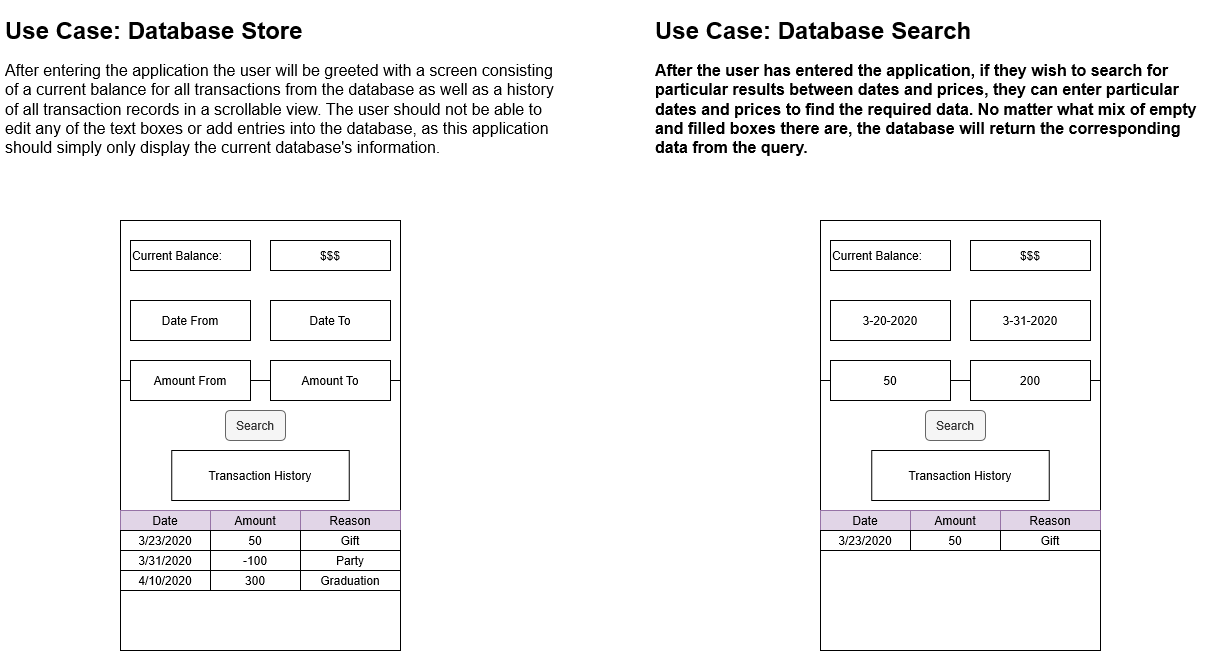

The diagram above was exported from draw.io. Its source (the exported page's mxGraphModel, read from the mxfile embedded in the PNG):
<mxGraphModel grid="1" dx="1594" dy="1591" gridSize="10" guides="1" tooltips="1" connect="1" arrows="1" fold="1" page="1" pageScale="1" pageWidth="850" pageHeight="1100" math="0" shadow="0">
  <root>
    <mxCell id="0" />
    <mxCell id="1" parent="0" />
    <mxCell id="hor2Fj6hoOCoPvppYXwA-1" value="&lt;h1&gt;Use Case: Database Store&amp;nbsp;&lt;/h1&gt;&lt;p style=&quot;font-size: 16px&quot;&gt;After entering the application the user will be greeted with a screen consisting of a current balance for all transactions from the database as well as a history of all transaction records in a scrollable view. The user should not be able to edit any of the text boxes or add entries into the database, as this application should simply only display the current database's information.&lt;/p&gt;" parent="1" style="text;html=1;strokeColor=none;fillColor=none;spacing=5;spacingTop=-20;whiteSpace=wrap;overflow=hidden;rounded=0;" vertex="1">
      <mxGeometry as="geometry" x="-590" y="-410" height="190" width="570" />
    </mxCell>
    <mxCell id="hor2Fj6hoOCoPvppYXwA-2" value="" parent="1" style="rounded=0;whiteSpace=wrap;html=1;" vertex="1">
      <mxGeometry as="geometry" x="-470" y="-200" height="430" width="280" />
    </mxCell>
    <mxCell id="hor2Fj6hoOCoPvppYXwA-3" value="Current Balance:" parent="1" style="rounded=0;whiteSpace=wrap;html=1;align=left;" vertex="1">
      <mxGeometry as="geometry" x="-460" y="-180" height="30" width="120" />
    </mxCell>
    <mxCell id="hor2Fj6hoOCoPvppYXwA-6" value="" parent="1" style="rounded=0;whiteSpace=wrap;html=1;" vertex="1">
      <mxGeometry as="geometry" x="-470" y="-40" height="270" width="280" />
    </mxCell>
    <mxCell id="S6AfgBAyprFIA3bFAb58-1" value="Date" parent="1" style="rounded=0;whiteSpace=wrap;html=1;fillColor=#e1d5e7;strokeColor=#9673a6;" vertex="1">
      <mxGeometry as="geometry" x="-470" y="90" height="20" width="90" />
    </mxCell>
    <mxCell id="S6AfgBAyprFIA3bFAb58-2" value="Reason" parent="1" style="rounded=0;whiteSpace=wrap;html=1;fillColor=#e1d5e7;strokeColor=#9673a6;" vertex="1">
      <mxGeometry as="geometry" x="-290" y="90" height="20" width="100" />
    </mxCell>
    <mxCell id="S6AfgBAyprFIA3bFAb58-4" value="Amount" parent="1" style="rounded=0;whiteSpace=wrap;html=1;fillColor=#e1d5e7;strokeColor=#9673a6;" vertex="1">
      <mxGeometry as="geometry" x="-380" y="90" height="20" width="90" />
    </mxCell>
    <mxCell id="S6AfgBAyprFIA3bFAb58-6" value="$$$" parent="1" style="rounded=0;whiteSpace=wrap;html=1;" vertex="1">
      <mxGeometry as="geometry" x="-320" y="-180" height="30" width="120" />
    </mxCell>
    <mxCell id="S6AfgBAyprFIA3bFAb58-7" value="Transaction History" parent="1" style="rounded=0;whiteSpace=wrap;html=1;" vertex="1">
      <mxGeometry as="geometry" x="-418.75" y="30" height="50" width="177.5" />
    </mxCell>
    <mxCell id="S6AfgBAyprFIA3bFAb58-8" value="3/23/2020" parent="1" style="rounded=0;whiteSpace=wrap;html=1;" vertex="1">
      <mxGeometry as="geometry" x="-470" y="110" height="20" width="90" />
    </mxCell>
    <mxCell id="S6AfgBAyprFIA3bFAb58-9" value="50" parent="1" style="rounded=0;whiteSpace=wrap;html=1;" vertex="1">
      <mxGeometry as="geometry" x="-380" y="110" height="20" width="90" />
    </mxCell>
    <mxCell id="S6AfgBAyprFIA3bFAb58-10" value="Gift" parent="1" style="rounded=0;whiteSpace=wrap;html=1;" vertex="1">
      <mxGeometry as="geometry" x="-290" y="110" height="20" width="100" />
    </mxCell>
    <mxCell id="S6AfgBAyprFIA3bFAb58-12" value="3/31/2020" parent="1" style="rounded=0;whiteSpace=wrap;html=1;" vertex="1">
      <mxGeometry as="geometry" x="-470" y="130" height="20" width="90" />
    </mxCell>
    <mxCell id="S6AfgBAyprFIA3bFAb58-13" value="-100" parent="1" style="rounded=0;whiteSpace=wrap;html=1;" vertex="1">
      <mxGeometry as="geometry" x="-380" y="130" height="20" width="90" />
    </mxCell>
    <mxCell id="S6AfgBAyprFIA3bFAb58-14" value="Party" parent="1" style="rounded=0;whiteSpace=wrap;html=1;" vertex="1">
      <mxGeometry as="geometry" x="-290" y="130" height="20" width="100" />
    </mxCell>
    <mxCell id="S6AfgBAyprFIA3bFAb58-15" value="4/10/2020" parent="1" style="rounded=0;whiteSpace=wrap;html=1;" vertex="1">
      <mxGeometry as="geometry" x="-470" y="150" height="20" width="90" />
    </mxCell>
    <mxCell id="S6AfgBAyprFIA3bFAb58-17" value="300" parent="1" style="rounded=0;whiteSpace=wrap;html=1;" vertex="1">
      <mxGeometry as="geometry" x="-380" y="150" height="20" width="90" />
    </mxCell>
    <mxCell id="S6AfgBAyprFIA3bFAb58-19" value="Graduation" parent="1" style="rounded=0;whiteSpace=wrap;html=1;" vertex="1">
      <mxGeometry as="geometry" x="-290" y="150" height="20" width="100" />
    </mxCell>
    <mxCell id="e_zS4AhveH0VS2QQVYCX-1" value="Date From" parent="1" style="rounded=0;whiteSpace=wrap;html=1;" vertex="1">
      <mxGeometry as="geometry" x="-460" y="-120" height="40" width="120" />
    </mxCell>
    <mxCell id="e_zS4AhveH0VS2QQVYCX-2" value="Amount From" parent="1" style="rounded=0;whiteSpace=wrap;html=1;" vertex="1">
      <mxGeometry as="geometry" x="-460" y="-60" height="40" width="120" />
    </mxCell>
    <mxCell id="e_zS4AhveH0VS2QQVYCX-3" value="Date To" parent="1" style="rounded=0;whiteSpace=wrap;html=1;" vertex="1">
      <mxGeometry as="geometry" x="-320" y="-120" height="40" width="120" />
    </mxCell>
    <mxCell id="e_zS4AhveH0VS2QQVYCX-4" value="Amount To" parent="1" style="rounded=0;whiteSpace=wrap;html=1;" vertex="1">
      <mxGeometry as="geometry" x="-320" y="-60" height="40" width="120" />
    </mxCell>
    <mxCell id="e_zS4AhveH0VS2QQVYCX-5" value="Search" parent="1" style="rounded=1;whiteSpace=wrap;html=1;fillColor=#f5f5f5;strokeColor=#666666;fontColor=#333333;" vertex="1">
      <mxGeometry as="geometry" x="-365" y="-10" height="30" width="60" />
    </mxCell>
    <mxCell id="-qQVZwOHdRqZdonF5rs--1" value="" parent="1" style="rounded=0;whiteSpace=wrap;html=1;" vertex="1">
      <mxGeometry as="geometry" x="230" y="-200" height="430" width="280" />
    </mxCell>
    <mxCell id="-qQVZwOHdRqZdonF5rs--2" value="Current Balance:" parent="1" style="rounded=0;whiteSpace=wrap;html=1;align=left;" vertex="1">
      <mxGeometry as="geometry" x="240" y="-180" height="30" width="120" />
    </mxCell>
    <mxCell id="-qQVZwOHdRqZdonF5rs--3" value="" parent="1" style="rounded=0;whiteSpace=wrap;html=1;" vertex="1">
      <mxGeometry as="geometry" x="230" y="-40" height="270" width="280" />
    </mxCell>
    <mxCell id="-qQVZwOHdRqZdonF5rs--4" value="Date" parent="1" style="rounded=0;whiteSpace=wrap;html=1;fillColor=#e1d5e7;strokeColor=#9673a6;" vertex="1">
      <mxGeometry as="geometry" x="230" y="90" height="20" width="90" />
    </mxCell>
    <mxCell id="-qQVZwOHdRqZdonF5rs--5" value="Reason" parent="1" style="rounded=0;whiteSpace=wrap;html=1;fillColor=#e1d5e7;strokeColor=#9673a6;" vertex="1">
      <mxGeometry as="geometry" x="410" y="90" height="20" width="100" />
    </mxCell>
    <mxCell id="-qQVZwOHdRqZdonF5rs--6" value="Amount" parent="1" style="rounded=0;whiteSpace=wrap;html=1;fillColor=#e1d5e7;strokeColor=#9673a6;" vertex="1">
      <mxGeometry as="geometry" x="320" y="90" height="20" width="90" />
    </mxCell>
    <mxCell id="-qQVZwOHdRqZdonF5rs--7" value="$$$" parent="1" style="rounded=0;whiteSpace=wrap;html=1;" vertex="1">
      <mxGeometry as="geometry" x="380" y="-180" height="30" width="120" />
    </mxCell>
    <mxCell id="-qQVZwOHdRqZdonF5rs--8" value="Transaction History" parent="1" style="rounded=0;whiteSpace=wrap;html=1;" vertex="1">
      <mxGeometry as="geometry" x="281.25" y="30" height="50" width="177.5" />
    </mxCell>
    <mxCell id="-qQVZwOHdRqZdonF5rs--9" value="3/23/2020" parent="1" style="rounded=0;whiteSpace=wrap;html=1;" vertex="1">
      <mxGeometry as="geometry" x="230" y="110" height="20" width="90" />
    </mxCell>
    <mxCell id="-qQVZwOHdRqZdonF5rs--10" value="50" parent="1" style="rounded=0;whiteSpace=wrap;html=1;" vertex="1">
      <mxGeometry as="geometry" x="320" y="110" height="20" width="90" />
    </mxCell>
    <mxCell id="-qQVZwOHdRqZdonF5rs--11" value="Gift" parent="1" style="rounded=0;whiteSpace=wrap;html=1;" vertex="1">
      <mxGeometry as="geometry" x="410" y="110" height="20" width="100" />
    </mxCell>
    <mxCell id="-qQVZwOHdRqZdonF5rs--18" value="3-20-2020" parent="1" style="rounded=0;whiteSpace=wrap;html=1;" vertex="1">
      <mxGeometry as="geometry" x="240" y="-120" height="40" width="120" />
    </mxCell>
    <mxCell id="-qQVZwOHdRqZdonF5rs--19" value="50" parent="1" style="rounded=0;whiteSpace=wrap;html=1;" vertex="1">
      <mxGeometry as="geometry" x="240" y="-60" height="40" width="120" />
    </mxCell>
    <mxCell id="-qQVZwOHdRqZdonF5rs--20" value="3-31-2020" parent="1" style="rounded=0;whiteSpace=wrap;html=1;" vertex="1">
      <mxGeometry as="geometry" x="380" y="-120" height="40" width="120" />
    </mxCell>
    <mxCell id="-qQVZwOHdRqZdonF5rs--21" value="200" parent="1" style="rounded=0;whiteSpace=wrap;html=1;" vertex="1">
      <mxGeometry as="geometry" x="380" y="-60" height="40" width="120" />
    </mxCell>
    <mxCell id="-qQVZwOHdRqZdonF5rs--22" value="Search" parent="1" style="rounded=1;whiteSpace=wrap;html=1;fillColor=#f5f5f5;strokeColor=#666666;fontColor=#333333;" vertex="1">
      <mxGeometry as="geometry" x="335" y="-10" height="30" width="60" />
    </mxCell>
    <mxCell id="-qQVZwOHdRqZdonF5rs--23" value="&lt;h1&gt;Use Case: Database Search&lt;/h1&gt;&lt;h1 style=&quot;font-size: 16px&quot;&gt;&lt;font style=&quot;font-size: 16px&quot;&gt;After the user has entered the application, if they wish to search for particular results between dates and prices, they can enter particular dates and prices to find the required data. No matter what mix of empty and filled boxes there are, the database will return the corresponding data from the query.&lt;/font&gt;&lt;/h1&gt;&lt;p style=&quot;font-size: 16px&quot;&gt;&lt;font size=&quot;1&quot;&gt;&lt;/font&gt;&lt;font size=&quot;1&quot;&gt;&lt;/font&gt;&lt;font size=&quot;1&quot;&gt;&lt;/font&gt;&lt;font size=&quot;1&quot;&gt;&lt;/font&gt;&lt;font size=&quot;1&quot;&gt;&lt;/font&gt;&lt;font size=&quot;1&quot;&gt;&lt;/font&gt;&lt;font size=&quot;1&quot;&gt;&lt;/font&gt;&lt;b&gt;&lt;/b&gt;&lt;b&gt;&lt;/b&gt;&lt;b&gt;&lt;/b&gt;&lt;b&gt;&lt;/b&gt;&lt;i&gt;&lt;/i&gt;&lt;i&gt;&lt;/i&gt;&lt;b&gt;&lt;/b&gt;&lt;b&gt;&lt;/b&gt;&lt;b&gt;&lt;/b&gt;&lt;b&gt;&lt;/b&gt;&lt;b&gt;&lt;/b&gt;&lt;br&gt;&lt;/p&gt;" parent="1" style="text;html=1;strokeColor=none;fillColor=none;spacing=5;spacingTop=-20;whiteSpace=wrap;overflow=hidden;rounded=0;" vertex="1">
      <mxGeometry as="geometry" x="60" y="-410" height="190" width="570" />
    </mxCell>
  </root>
</mxGraphModel>